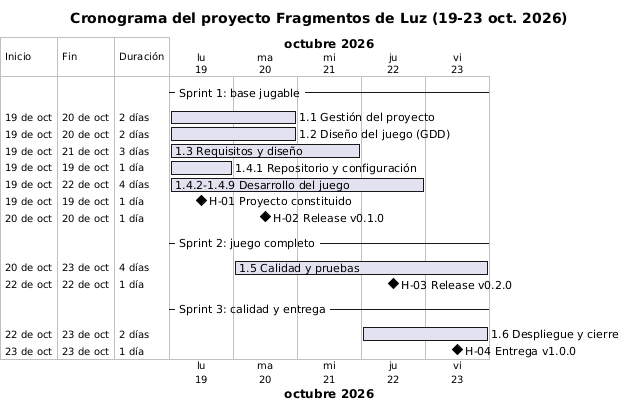

The diagram above was rendered by PlantUML. Its source (embedded in the PNG):
@startgantt cronograma
title Cronograma del proyecto Fragmentos de Luz (19-23 oct. 2026)
language es
printscale daily zoom 4
Project starts 2026-10-19
saturday are closed
sunday are closed

-- Sprint 1: base jugable --
[1.1 Gestión del proyecto] as [G1] starts 2026-10-19 and lasts 2 days
[1.2 Diseño del juego (GDD)] starts 2026-10-19 and lasts 2 days
[1.3 Requisitos y diseño] starts 2026-10-19 and lasts 3 days
[1.4.1 Repositorio y configuración] starts 2026-10-19 and lasts 1 day
[1.4.2-1.4.9 Desarrollo del juego] as [DEV] starts 2026-10-19 and lasts 4 days
[H-01 Proyecto constituido] happens 2026-10-19
[H-02 Release v0.1.0] happens 2026-10-20

-- Sprint 2: juego completo --
[1.5 Calidad y pruebas] as [QA] starts 2026-10-20 and lasts 4 days
[H-03 Release v0.2.0] happens 2026-10-22

-- Sprint 3: calidad y entrega --
[1.6 Despliegue y cierre] starts 2026-10-22 and lasts 2 days
[H-04 Entrega v1.0.0] happens 2026-10-23
@endgantt